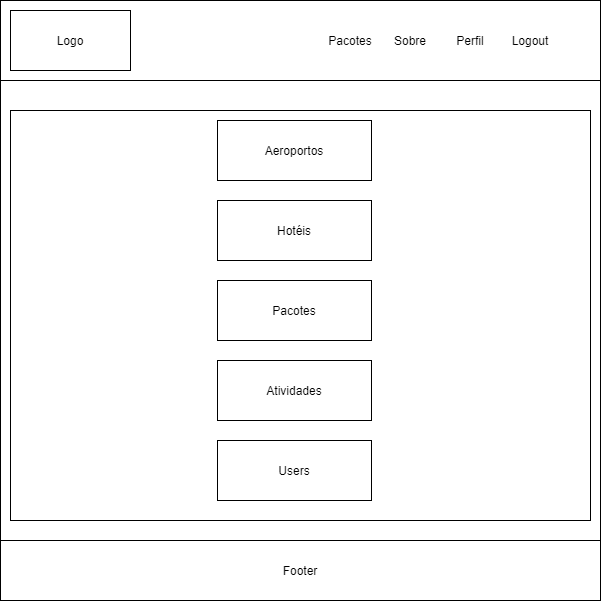

The diagram above was exported from draw.io. Its source (the exported page's mxGraphModel, read from the mxfile embedded in the PNG):
<mxGraphModel dx="1278" dy="579" grid="1" gridSize="10" guides="1" tooltips="1" connect="1" arrows="1" fold="1" page="1" pageScale="1" pageWidth="827" pageHeight="1169" math="0" shadow="0">
  <root>
    <mxCell id="0" />
    <mxCell id="1" parent="0" />
    <mxCell id="dPdVAbPd6rg5utk9ge-L-1" value="" style="whiteSpace=wrap;html=1;aspect=fixed;" vertex="1" parent="1">
      <mxGeometry x="120" y="40" width="600" height="600" as="geometry" />
    </mxCell>
    <mxCell id="dPdVAbPd6rg5utk9ge-L-2" value="" style="rounded=0;whiteSpace=wrap;html=1;" vertex="1" parent="1">
      <mxGeometry x="120" y="40" width="600" height="80" as="geometry" />
    </mxCell>
    <mxCell id="dPdVAbPd6rg5utk9ge-L-3" value="Logo" style="rounded=0;whiteSpace=wrap;html=1;" vertex="1" parent="1">
      <mxGeometry x="130" y="50" width="120" height="60" as="geometry" />
    </mxCell>
    <mxCell id="dPdVAbPd6rg5utk9ge-L-4" value="Pacotes" style="text;html=1;strokeColor=none;fillColor=none;align=center;verticalAlign=middle;whiteSpace=wrap;rounded=0;" vertex="1" parent="1">
      <mxGeometry x="440" y="65" width="60" height="30" as="geometry" />
    </mxCell>
    <mxCell id="dPdVAbPd6rg5utk9ge-L-5" value="Sobre" style="text;html=1;strokeColor=none;fillColor=none;align=center;verticalAlign=middle;whiteSpace=wrap;rounded=0;" vertex="1" parent="1">
      <mxGeometry x="500" y="65" width="60" height="30" as="geometry" />
    </mxCell>
    <mxCell id="dPdVAbPd6rg5utk9ge-L-6" value="Perfil" style="text;html=1;strokeColor=none;fillColor=none;align=center;verticalAlign=middle;whiteSpace=wrap;rounded=0;" vertex="1" parent="1">
      <mxGeometry x="560" y="65" width="60" height="30" as="geometry" />
    </mxCell>
    <mxCell id="dPdVAbPd6rg5utk9ge-L-7" value="Logout" style="text;html=1;strokeColor=none;fillColor=none;align=center;verticalAlign=middle;whiteSpace=wrap;rounded=0;" vertex="1" parent="1">
      <mxGeometry x="620" y="65" width="60" height="30" as="geometry" />
    </mxCell>
    <mxCell id="dPdVAbPd6rg5utk9ge-L-8" value="" style="rounded=0;whiteSpace=wrap;html=1;" vertex="1" parent="1">
      <mxGeometry x="130" y="150" width="580" height="410" as="geometry" />
    </mxCell>
    <mxCell id="dPdVAbPd6rg5utk9ge-L-14" value="Footer" style="rounded=0;whiteSpace=wrap;html=1;" vertex="1" parent="1">
      <mxGeometry x="120" y="580" width="600" height="60" as="geometry" />
    </mxCell>
    <mxCell id="dPdVAbPd6rg5utk9ge-L-18" value="Atividades" style="rounded=0;whiteSpace=wrap;html=1;" vertex="1" parent="1">
      <mxGeometry x="337" y="400" width="154" height="60" as="geometry" />
    </mxCell>
    <mxCell id="dPdVAbPd6rg5utk9ge-L-19" value="Users" style="rounded=0;whiteSpace=wrap;html=1;" vertex="1" parent="1">
      <mxGeometry x="337" y="480" width="154" height="60" as="geometry" />
    </mxCell>
    <mxCell id="dPdVAbPd6rg5utk9ge-L-20" value="Aeroportos" style="rounded=0;whiteSpace=wrap;html=1;" vertex="1" parent="1">
      <mxGeometry x="337" y="160" width="154" height="60" as="geometry" />
    </mxCell>
    <mxCell id="dPdVAbPd6rg5utk9ge-L-21" value="Hotéis" style="rounded=0;whiteSpace=wrap;html=1;" vertex="1" parent="1">
      <mxGeometry x="337" y="240" width="154" height="60" as="geometry" />
    </mxCell>
    <mxCell id="dPdVAbPd6rg5utk9ge-L-22" value="Pacotes" style="rounded=0;whiteSpace=wrap;html=1;" vertex="1" parent="1">
      <mxGeometry x="337" y="320" width="154" height="60" as="geometry" />
    </mxCell>
  </root>
</mxGraphModel>